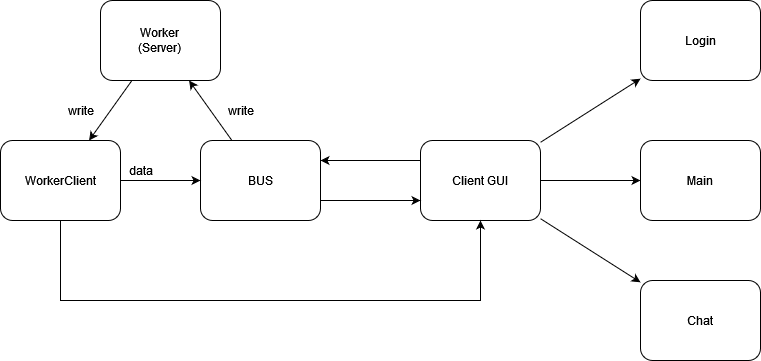

The diagram above was exported from draw.io. Its source (the exported page's mxGraphModel, read from the mxfile embedded in the PNG):
<mxGraphModel dx="2094" dy="1681" grid="1" gridSize="10" guides="1" tooltips="1" connect="1" arrows="1" fold="1" page="1" pageScale="1" pageWidth="827" pageHeight="1169" math="0" shadow="0">
  <root>
    <mxCell id="0" />
    <mxCell id="1" parent="0" />
    <mxCell id="DsQ5QEoNbS8bPVFMC8z0-32" style="edgeStyle=none;rounded=0;orthogonalLoop=1;jettySize=auto;html=1;" edge="1" parent="1" source="DsQ5QEoNbS8bPVFMC8z0-13" target="DsQ5QEoNbS8bPVFMC8z0-29">
      <mxGeometry relative="1" as="geometry" />
    </mxCell>
    <mxCell id="DsQ5QEoNbS8bPVFMC8z0-33" style="edgeStyle=none;rounded=0;orthogonalLoop=1;jettySize=auto;html=1;" edge="1" parent="1" source="DsQ5QEoNbS8bPVFMC8z0-13" target="DsQ5QEoNbS8bPVFMC8z0-28">
      <mxGeometry relative="1" as="geometry" />
    </mxCell>
    <mxCell id="DsQ5QEoNbS8bPVFMC8z0-34" style="edgeStyle=none;rounded=0;orthogonalLoop=1;jettySize=auto;html=1;" edge="1" parent="1" source="DsQ5QEoNbS8bPVFMC8z0-13" target="DsQ5QEoNbS8bPVFMC8z0-30">
      <mxGeometry relative="1" as="geometry" />
    </mxCell>
    <mxCell id="DsQ5QEoNbS8bPVFMC8z0-40" style="edgeStyle=none;rounded=0;orthogonalLoop=1;jettySize=auto;html=1;entryX=1;entryY=0.25;entryDx=0;entryDy=0;exitX=0;exitY=0.25;exitDx=0;exitDy=0;" edge="1" parent="1" source="DsQ5QEoNbS8bPVFMC8z0-13" target="DsQ5QEoNbS8bPVFMC8z0-35">
      <mxGeometry relative="1" as="geometry">
        <mxPoint x="200" y="140" as="targetPoint" />
        <Array as="points" />
      </mxGeometry>
    </mxCell>
    <mxCell id="DsQ5QEoNbS8bPVFMC8z0-13" value="&lt;div&gt;Client GUI&lt;/div&gt;" style="rounded=1;whiteSpace=wrap;html=1;" vertex="1" parent="1">
      <mxGeometry x="300" y="80" width="120" height="80" as="geometry" />
    </mxCell>
    <mxCell id="DsQ5QEoNbS8bPVFMC8z0-28" value="Main" style="rounded=1;whiteSpace=wrap;html=1;" vertex="1" parent="1">
      <mxGeometry x="520" y="80" width="120" height="80" as="geometry" />
    </mxCell>
    <mxCell id="DsQ5QEoNbS8bPVFMC8z0-29" value="Login" style="rounded=1;whiteSpace=wrap;html=1;" vertex="1" parent="1">
      <mxGeometry x="520" y="-60" width="120" height="80" as="geometry" />
    </mxCell>
    <mxCell id="DsQ5QEoNbS8bPVFMC8z0-30" value="Chat" style="rounded=1;whiteSpace=wrap;html=1;" vertex="1" parent="1">
      <mxGeometry x="520" y="220" width="120" height="80" as="geometry" />
    </mxCell>
    <mxCell id="DsQ5QEoNbS8bPVFMC8z0-37" style="edgeStyle=none;rounded=0;orthogonalLoop=1;jettySize=auto;html=1;exitX=1;exitY=0.75;exitDx=0;exitDy=0;entryX=0;entryY=0.75;entryDx=0;entryDy=0;" edge="1" parent="1" source="DsQ5QEoNbS8bPVFMC8z0-35" target="DsQ5QEoNbS8bPVFMC8z0-13">
      <mxGeometry relative="1" as="geometry">
        <mxPoint x="300" y="110" as="targetPoint" />
        <Array as="points" />
      </mxGeometry>
    </mxCell>
    <mxCell id="DsQ5QEoNbS8bPVFMC8z0-49" style="edgeStyle=none;rounded=0;orthogonalLoop=1;jettySize=auto;html=1;" edge="1" parent="1" source="DsQ5QEoNbS8bPVFMC8z0-35" target="DsQ5QEoNbS8bPVFMC8z0-48">
      <mxGeometry relative="1" as="geometry" />
    </mxCell>
    <mxCell id="DsQ5QEoNbS8bPVFMC8z0-35" value="BUS" style="rounded=1;whiteSpace=wrap;html=1;" vertex="1" parent="1">
      <mxGeometry x="80" y="80" width="120" height="80" as="geometry" />
    </mxCell>
    <mxCell id="DsQ5QEoNbS8bPVFMC8z0-42" style="edgeStyle=none;rounded=0;orthogonalLoop=1;jettySize=auto;html=1;" edge="1" parent="1" source="DsQ5QEoNbS8bPVFMC8z0-41" target="DsQ5QEoNbS8bPVFMC8z0-35">
      <mxGeometry relative="1" as="geometry" />
    </mxCell>
    <mxCell id="DsQ5QEoNbS8bPVFMC8z0-51" style="edgeStyle=none;rounded=0;orthogonalLoop=1;jettySize=auto;html=1;exitX=0.5;exitY=1;exitDx=0;exitDy=0;" edge="1" parent="1" source="DsQ5QEoNbS8bPVFMC8z0-41" target="DsQ5QEoNbS8bPVFMC8z0-13">
      <mxGeometry relative="1" as="geometry">
        <Array as="points">
          <mxPoint x="-60" y="240" />
          <mxPoint x="60" y="240" />
          <mxPoint x="360" y="240" />
        </Array>
      </mxGeometry>
    </mxCell>
    <mxCell id="DsQ5QEoNbS8bPVFMC8z0-41" value="WorkerClient" style="rounded=1;whiteSpace=wrap;html=1;" vertex="1" parent="1">
      <mxGeometry x="-120" y="80" width="120" height="80" as="geometry" />
    </mxCell>
    <mxCell id="DsQ5QEoNbS8bPVFMC8z0-47" value="data" style="text;html=1;align=center;verticalAlign=middle;resizable=0;points=[];autosize=1;strokeColor=none;fillColor=none;" vertex="1" parent="1">
      <mxGeometry y="100" width="40" height="20" as="geometry" />
    </mxCell>
    <mxCell id="DsQ5QEoNbS8bPVFMC8z0-50" style="edgeStyle=none;rounded=0;orthogonalLoop=1;jettySize=auto;html=1;" edge="1" parent="1" source="DsQ5QEoNbS8bPVFMC8z0-48" target="DsQ5QEoNbS8bPVFMC8z0-41">
      <mxGeometry relative="1" as="geometry" />
    </mxCell>
    <mxCell id="DsQ5QEoNbS8bPVFMC8z0-48" value="&lt;div&gt;Worker&lt;/div&gt;&lt;div&gt;(Server)&lt;br&gt;&lt;/div&gt;" style="rounded=1;whiteSpace=wrap;html=1;" vertex="1" parent="1">
      <mxGeometry x="-20" y="-60" width="120" height="80" as="geometry" />
    </mxCell>
    <mxCell id="DsQ5QEoNbS8bPVFMC8z0-52" value="write" style="text;html=1;align=center;verticalAlign=middle;resizable=0;points=[];autosize=1;strokeColor=none;fillColor=none;" vertex="1" parent="1">
      <mxGeometry x="100" y="40" width="40" height="20" as="geometry" />
    </mxCell>
    <mxCell id="DsQ5QEoNbS8bPVFMC8z0-53" value="write" style="text;html=1;align=center;verticalAlign=middle;resizable=0;points=[];autosize=1;strokeColor=none;fillColor=none;" vertex="1" parent="1">
      <mxGeometry x="-60" y="40" width="40" height="20" as="geometry" />
    </mxCell>
  </root>
</mxGraphModel>